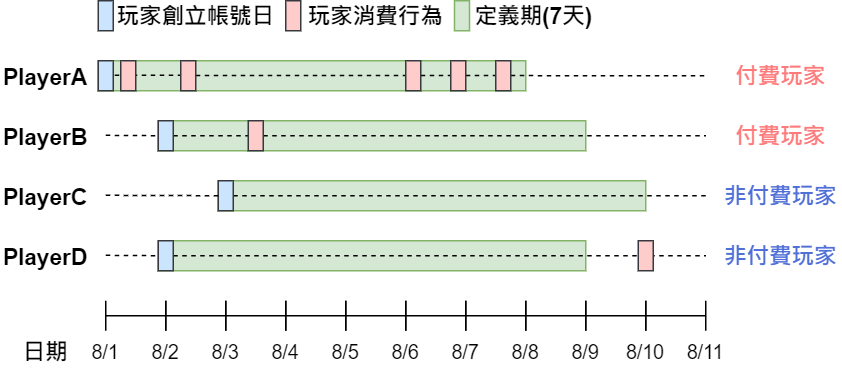

The diagram above was exported from draw.io. Its source (the exported page's mxGraphModel, read from the mxfile embedded in the PNG):
<mxGraphModel dx="1086" dy="806" grid="1" gridSize="10" guides="1" tooltips="1" connect="1" arrows="1" fold="1" page="1" pageScale="1" pageWidth="1169" pageHeight="827" math="0" shadow="0">
  <root>
    <mxCell id="0" />
    <mxCell id="1" parent="0" />
    <mxCell id="Y3i9O4whjMEF7-jthw0l-1" value="" style="shape=crossbar;whiteSpace=wrap;html=1;rounded=1;" parent="1" vertex="1">
      <mxGeometry x="280" y="390" width="40" height="20" as="geometry" />
    </mxCell>
    <mxCell id="Y3i9O4whjMEF7-jthw0l-2" value="" style="shape=crossbar;whiteSpace=wrap;html=1;rounded=1;" parent="1" vertex="1">
      <mxGeometry x="320" y="390" width="40" height="20" as="geometry" />
    </mxCell>
    <mxCell id="Y3i9O4whjMEF7-jthw0l-3" value="" style="shape=crossbar;whiteSpace=wrap;html=1;rounded=1;" parent="1" vertex="1">
      <mxGeometry x="360" y="390" width="40" height="20" as="geometry" />
    </mxCell>
    <mxCell id="Y3i9O4whjMEF7-jthw0l-4" value="" style="shape=crossbar;whiteSpace=wrap;html=1;rounded=1;" parent="1" vertex="1">
      <mxGeometry x="520" y="390" width="40" height="20" as="geometry" />
    </mxCell>
    <mxCell id="Y3i9O4whjMEF7-jthw0l-5" value="" style="shape=crossbar;whiteSpace=wrap;html=1;rounded=1;" parent="1" vertex="1">
      <mxGeometry x="480" y="390" width="40" height="20" as="geometry" />
    </mxCell>
    <mxCell id="Y3i9O4whjMEF7-jthw0l-6" value="" style="shape=crossbar;whiteSpace=wrap;html=1;rounded=1;" parent="1" vertex="1">
      <mxGeometry x="440" y="390" width="40" height="20" as="geometry" />
    </mxCell>
    <mxCell id="Y3i9O4whjMEF7-jthw0l-7" value="" style="shape=crossbar;whiteSpace=wrap;html=1;rounded=1;" parent="1" vertex="1">
      <mxGeometry x="400" y="390" width="40" height="20" as="geometry" />
    </mxCell>
    <mxCell id="Y3i9O4whjMEF7-jthw0l-8" value="" style="shape=crossbar;whiteSpace=wrap;html=1;rounded=1;" parent="1" vertex="1">
      <mxGeometry x="560" y="390" width="40" height="20" as="geometry" />
    </mxCell>
    <mxCell id="Y3i9O4whjMEF7-jthw0l-9" value="日期" style="text;html=1;strokeColor=none;fillColor=none;align=center;verticalAlign=middle;whiteSpace=wrap;rounded=0;fontStyle=1;fontSize=15;" parent="1" vertex="1">
      <mxGeometry x="220" y="414" width="40" height="20" as="geometry" />
    </mxCell>
    <mxCell id="Y3i9O4whjMEF7-jthw0l-10" value="8/1" style="text;html=1;strokeColor=none;fillColor=none;align=center;verticalAlign=middle;whiteSpace=wrap;rounded=0;fontStyle=0;fontSize=13;" parent="1" vertex="1">
      <mxGeometry x="260" y="414" width="40" height="20" as="geometry" />
    </mxCell>
    <mxCell id="Y3i9O4whjMEF7-jthw0l-11" value="8/2" style="text;html=1;strokeColor=none;fillColor=none;align=center;verticalAlign=middle;whiteSpace=wrap;rounded=0;fontStyle=0;fontSize=13;" parent="1" vertex="1">
      <mxGeometry x="300" y="414" width="40" height="20" as="geometry" />
    </mxCell>
    <mxCell id="Y3i9O4whjMEF7-jthw0l-12" value="8/3" style="text;html=1;strokeColor=none;fillColor=none;align=center;verticalAlign=middle;whiteSpace=wrap;rounded=0;fontStyle=0;fontSize=13;" parent="1" vertex="1">
      <mxGeometry x="340" y="414" width="40" height="20" as="geometry" />
    </mxCell>
    <mxCell id="Y3i9O4whjMEF7-jthw0l-13" value="8/4" style="text;html=1;strokeColor=none;fillColor=none;align=center;verticalAlign=middle;whiteSpace=wrap;rounded=0;fontStyle=0;fontSize=13;" parent="1" vertex="1">
      <mxGeometry x="380" y="414" width="40" height="20" as="geometry" />
    </mxCell>
    <mxCell id="Y3i9O4whjMEF7-jthw0l-14" value="8/5" style="text;html=1;strokeColor=none;fillColor=none;align=center;verticalAlign=middle;whiteSpace=wrap;rounded=0;fontStyle=0;fontSize=13;" parent="1" vertex="1">
      <mxGeometry x="420" y="414" width="40" height="20" as="geometry" />
    </mxCell>
    <mxCell id="Y3i9O4whjMEF7-jthw0l-15" value="8/6" style="text;html=1;strokeColor=none;fillColor=none;align=center;verticalAlign=middle;whiteSpace=wrap;rounded=0;fontStyle=0;fontSize=13;" parent="1" vertex="1">
      <mxGeometry x="460" y="414" width="40" height="20" as="geometry" />
    </mxCell>
    <mxCell id="Y3i9O4whjMEF7-jthw0l-16" value="8/7" style="text;html=1;strokeColor=none;fillColor=none;align=center;verticalAlign=middle;whiteSpace=wrap;rounded=0;fontStyle=0;fontSize=13;" parent="1" vertex="1">
      <mxGeometry x="500" y="414" width="40" height="20" as="geometry" />
    </mxCell>
    <mxCell id="Y3i9O4whjMEF7-jthw0l-17" value="8/8" style="text;html=1;strokeColor=none;fillColor=none;align=center;verticalAlign=middle;whiteSpace=wrap;rounded=0;fontStyle=0;fontSize=13;" parent="1" vertex="1">
      <mxGeometry x="540" y="414" width="40" height="20" as="geometry" />
    </mxCell>
    <mxCell id="Y3i9O4whjMEF7-jthw0l-18" value="8/9" style="text;html=1;strokeColor=none;fillColor=none;align=center;verticalAlign=middle;whiteSpace=wrap;rounded=0;fontStyle=0;fontSize=13;" parent="1" vertex="1">
      <mxGeometry x="580" y="414" width="40" height="20" as="geometry" />
    </mxCell>
    <mxCell id="Y3i9O4whjMEF7-jthw0l-19" value="" style="rounded=0;whiteSpace=wrap;html=1;fillColor=#d5e8d4;fontSize=15;strokeColor=#82b366;" parent="1" vertex="1">
      <mxGeometry x="315" y="350" width="285" height="20" as="geometry" />
    </mxCell>
    <mxCell id="Y3i9O4whjMEF7-jthw0l-20" value="" style="rounded=0;whiteSpace=wrap;html=1;fillColor=#d5e8d4;fontSize=15;strokeColor=#82b366;" parent="1" vertex="1">
      <mxGeometry x="355" y="310" width="285" height="20" as="geometry" />
    </mxCell>
    <mxCell id="Y3i9O4whjMEF7-jthw0l-21" value="" style="rounded=0;whiteSpace=wrap;html=1;fillColor=#d5e8d4;fontSize=15;strokeColor=#82b366;" parent="1" vertex="1">
      <mxGeometry x="315" y="270" width="285" height="20" as="geometry" />
    </mxCell>
    <mxCell id="Y3i9O4whjMEF7-jthw0l-22" value="" style="rounded=0;whiteSpace=wrap;html=1;fillColor=#d5e8d4;fontSize=15;strokeColor=#82b366;" parent="1" vertex="1">
      <mxGeometry x="275" y="230" width="285" height="20" as="geometry" />
    </mxCell>
    <mxCell id="Y3i9O4whjMEF7-jthw0l-23" value="" style="endArrow=none;dashed=1;html=1;" parent="1" edge="1">
      <mxGeometry width="50" height="50" relative="1" as="geometry">
        <mxPoint x="280" y="239.70999999999992" as="sourcePoint" />
        <mxPoint x="680" y="240" as="targetPoint" />
      </mxGeometry>
    </mxCell>
    <mxCell id="Y3i9O4whjMEF7-jthw0l-24" value="PlayerA" style="text;strokeColor=none;fillColor=none;align=center;verticalAlign=middle;rounded=0;fontStyle=1;fontSize=15;" parent="1" vertex="1">
      <mxGeometry x="210" y="230" width="60" height="20" as="geometry" />
    </mxCell>
    <mxCell id="Y3i9O4whjMEF7-jthw0l-25" value="PlayerC" style="text;strokeColor=none;fillColor=none;align=center;verticalAlign=middle;rounded=0;fontStyle=1;fontSize=15;" parent="1" vertex="1">
      <mxGeometry x="210" y="310" width="60" height="20" as="geometry" />
    </mxCell>
    <mxCell id="Y3i9O4whjMEF7-jthw0l-26" value="PlayerB" style="text;strokeColor=none;fillColor=none;align=center;verticalAlign=middle;rounded=0;fontStyle=1;fontSize=15;" parent="1" vertex="1">
      <mxGeometry x="210" y="270" width="60" height="20" as="geometry" />
    </mxCell>
    <mxCell id="Y3i9O4whjMEF7-jthw0l-27" value="" style="endArrow=none;dashed=1;html=1;" parent="1" source="Y3i9O4whjMEF7-jthw0l-36" edge="1">
      <mxGeometry width="50" height="50" relative="1" as="geometry">
        <mxPoint x="280" y="279.71000000000004" as="sourcePoint" />
        <mxPoint x="680" y="280" as="targetPoint" />
      </mxGeometry>
    </mxCell>
    <mxCell id="Y3i9O4whjMEF7-jthw0l-28" value="" style="endArrow=none;dashed=1;html=1;" parent="1" source="Y3i9O4whjMEF7-jthw0l-38" edge="1">
      <mxGeometry width="50" height="50" relative="1" as="geometry">
        <mxPoint x="280" y="319.71000000000004" as="sourcePoint" />
        <mxPoint x="680" y="320" as="targetPoint" />
      </mxGeometry>
    </mxCell>
    <mxCell id="Y3i9O4whjMEF7-jthw0l-29" value="付費玩家" style="text;html=1;strokeColor=none;fillColor=none;align=center;verticalAlign=middle;whiteSpace=wrap;rounded=0;fontStyle=1;fontSize=15;fontColor=#FE7B7C;" parent="1" vertex="1">
      <mxGeometry x="690" y="230" width="80" height="20" as="geometry" />
    </mxCell>
    <mxCell id="Y3i9O4whjMEF7-jthw0l-30" value="付費玩家" style="text;html=1;strokeColor=none;fillColor=none;align=center;verticalAlign=middle;whiteSpace=wrap;rounded=0;fontStyle=1;fontSize=15;fontColor=#FE7B7C;" parent="1" vertex="1">
      <mxGeometry x="690" y="270" width="80" height="20" as="geometry" />
    </mxCell>
    <mxCell id="Y3i9O4whjMEF7-jthw0l-31" value="非付費玩家" style="text;html=1;strokeColor=none;fillColor=none;align=center;verticalAlign=middle;whiteSpace=wrap;rounded=0;fontStyle=1;fontSize=15;fontColor=#5170D7;" parent="1" vertex="1">
      <mxGeometry x="690" y="310" width="80" height="20" as="geometry" />
    </mxCell>
    <mxCell id="Y3i9O4whjMEF7-jthw0l-32" value="PlayerD" style="text;strokeColor=none;fillColor=none;align=center;verticalAlign=middle;rounded=0;fontStyle=1;fontSize=15;" parent="1" vertex="1">
      <mxGeometry x="210" y="350" width="60" height="20" as="geometry" />
    </mxCell>
    <mxCell id="Y3i9O4whjMEF7-jthw0l-33" value="" style="endArrow=none;dashed=1;html=1;" parent="1" source="Y3i9O4whjMEF7-jthw0l-40" edge="1">
      <mxGeometry width="50" height="50" relative="1" as="geometry">
        <mxPoint x="280" y="359.71000000000004" as="sourcePoint" />
        <mxPoint x="680" y="360" as="targetPoint" />
      </mxGeometry>
    </mxCell>
    <mxCell id="Y3i9O4whjMEF7-jthw0l-34" value="非付費玩家" style="text;html=1;strokeColor=none;fillColor=none;align=center;verticalAlign=middle;whiteSpace=wrap;rounded=0;fontStyle=1;fontSize=15;fontColor=#5170D7;" parent="1" vertex="1">
      <mxGeometry x="690" y="350" width="80" height="20" as="geometry" />
    </mxCell>
    <mxCell id="Y3i9O4whjMEF7-jthw0l-35" value="" style="rounded=0;whiteSpace=wrap;html=1;fontSize=15;fillColor=#cce5ff;strokeColor=#36393d;" parent="1" vertex="1">
      <mxGeometry x="275" y="230" width="10" height="20" as="geometry" />
    </mxCell>
    <mxCell id="Y3i9O4whjMEF7-jthw0l-36" value="" style="rounded=0;whiteSpace=wrap;html=1;fontSize=15;fillColor=#cce5ff;strokeColor=#36393d;" parent="1" vertex="1">
      <mxGeometry x="315" y="270" width="10" height="20" as="geometry" />
    </mxCell>
    <mxCell id="Y3i9O4whjMEF7-jthw0l-37" value="" style="endArrow=none;dashed=1;html=1;" parent="1" target="Y3i9O4whjMEF7-jthw0l-36" edge="1">
      <mxGeometry width="50" height="50" relative="1" as="geometry">
        <mxPoint x="280" y="279.7099999999999" as="sourcePoint" />
        <mxPoint x="600" y="280" as="targetPoint" />
      </mxGeometry>
    </mxCell>
    <mxCell id="Y3i9O4whjMEF7-jthw0l-38" value="" style="rounded=0;whiteSpace=wrap;html=1;fontSize=15;fillColor=#cce5ff;strokeColor=#36393d;" parent="1" vertex="1">
      <mxGeometry x="355" y="310" width="10" height="20" as="geometry" />
    </mxCell>
    <mxCell id="Y3i9O4whjMEF7-jthw0l-39" value="" style="endArrow=none;dashed=1;html=1;" parent="1" target="Y3i9O4whjMEF7-jthw0l-38" edge="1">
      <mxGeometry width="50" height="50" relative="1" as="geometry">
        <mxPoint x="280" y="319.7099999999999" as="sourcePoint" />
        <mxPoint x="600" y="320" as="targetPoint" />
      </mxGeometry>
    </mxCell>
    <mxCell id="Y3i9O4whjMEF7-jthw0l-40" value="" style="rounded=0;whiteSpace=wrap;html=1;fontSize=15;fillColor=#cce5ff;strokeColor=#36393d;" parent="1" vertex="1">
      <mxGeometry x="315" y="350" width="10" height="20" as="geometry" />
    </mxCell>
    <mxCell id="Y3i9O4whjMEF7-jthw0l-41" value="" style="endArrow=none;dashed=1;html=1;" parent="1" target="Y3i9O4whjMEF7-jthw0l-40" edge="1">
      <mxGeometry width="50" height="50" relative="1" as="geometry">
        <mxPoint x="280" y="359.7099999999999" as="sourcePoint" />
        <mxPoint x="600" y="360" as="targetPoint" />
      </mxGeometry>
    </mxCell>
    <mxCell id="Y3i9O4whjMEF7-jthw0l-42" value="" style="rounded=0;whiteSpace=wrap;html=1;fontSize=15;fillColor=#ffcccc;strokeColor=#36393d;" parent="1" vertex="1">
      <mxGeometry x="290" y="230" width="10" height="20" as="geometry" />
    </mxCell>
    <mxCell id="Y3i9O4whjMEF7-jthw0l-43" value="" style="rounded=0;whiteSpace=wrap;html=1;fontSize=15;fillColor=#ffcccc;strokeColor=#36393d;" parent="1" vertex="1">
      <mxGeometry x="330" y="230" width="10" height="20" as="geometry" />
    </mxCell>
    <mxCell id="Y3i9O4whjMEF7-jthw0l-48" value="" style="rounded=0;whiteSpace=wrap;html=1;fontSize=15;fillColor=#ffcccc;strokeColor=#36393d;" parent="1" vertex="1">
      <mxGeometry x="480" y="230" width="10" height="20" as="geometry" />
    </mxCell>
    <mxCell id="Y3i9O4whjMEF7-jthw0l-49" value="" style="rounded=0;whiteSpace=wrap;html=1;fontSize=15;fillColor=#ffcccc;strokeColor=#36393d;" parent="1" vertex="1">
      <mxGeometry x="510" y="230" width="10" height="20" as="geometry" />
    </mxCell>
    <mxCell id="Y3i9O4whjMEF7-jthw0l-50" value="" style="rounded=0;whiteSpace=wrap;html=1;fontSize=15;fillColor=#ffcccc;strokeColor=#36393d;" parent="1" vertex="1">
      <mxGeometry x="540" y="230" width="10" height="20" as="geometry" />
    </mxCell>
    <mxCell id="Y3i9O4whjMEF7-jthw0l-51" value="" style="rounded=0;whiteSpace=wrap;html=1;fontSize=15;fillColor=#ffcccc;strokeColor=#36393d;" parent="1" vertex="1">
      <mxGeometry x="375" y="270" width="10" height="20" as="geometry" />
    </mxCell>
    <mxCell id="Y3i9O4whjMEF7-jthw0l-52" value="" style="rounded=0;whiteSpace=wrap;html=1;fontSize=15;fillColor=#ffcccc;strokeColor=#36393d;" parent="1" vertex="1">
      <mxGeometry x="635" y="350" width="10" height="20" as="geometry" />
    </mxCell>
    <mxCell id="Y3i9O4whjMEF7-jthw0l-53" value="" style="rounded=0;whiteSpace=wrap;html=1;fontSize=15;fillColor=#cce5ff;strokeColor=#36393d;" parent="1" vertex="1">
      <mxGeometry x="275" y="190" width="10" height="20" as="geometry" />
    </mxCell>
    <mxCell id="Y3i9O4whjMEF7-jthw0l-54" value="玩家創立帳號日" style="text;html=1;strokeColor=none;fillColor=none;align=center;verticalAlign=middle;whiteSpace=wrap;rounded=0;fontStyle=1;fontSize=15;" parent="1" vertex="1">
      <mxGeometry x="285" y="190" width="110" height="20" as="geometry" />
    </mxCell>
    <mxCell id="Y3i9O4whjMEF7-jthw0l-55" value="" style="rounded=0;whiteSpace=wrap;html=1;fontSize=15;fillColor=#ffcccc;strokeColor=#36393d;" parent="1" vertex="1">
      <mxGeometry x="400" y="190" width="10" height="20" as="geometry" />
    </mxCell>
    <mxCell id="Y3i9O4whjMEF7-jthw0l-56" value="玩家消費行為" style="text;html=1;strokeColor=none;fillColor=none;align=center;verticalAlign=middle;whiteSpace=wrap;rounded=0;fontStyle=1;fontSize=15;" parent="1" vertex="1">
      <mxGeometry x="410" y="190" width="100" height="20" as="geometry" />
    </mxCell>
    <mxCell id="Y3i9O4whjMEF7-jthw0l-57" value="" style="rounded=0;whiteSpace=wrap;html=1;fillColor=#d5e8d4;fontSize=15;strokeColor=#82b366;" parent="1" vertex="1">
      <mxGeometry x="512.5" y="190" width="10" height="20" as="geometry" />
    </mxCell>
    <mxCell id="Y3i9O4whjMEF7-jthw0l-58" value="定義期(7天)" style="text;html=1;strokeColor=none;fillColor=none;align=center;verticalAlign=middle;whiteSpace=wrap;rounded=0;fontStyle=1;fontSize=15;" parent="1" vertex="1">
      <mxGeometry x="522.5" y="190" width="85" height="20" as="geometry" />
    </mxCell>
    <mxCell id="Y3i9O4whjMEF7-jthw0l-59" value="" style="shape=crossbar;whiteSpace=wrap;html=1;rounded=1;" parent="1" vertex="1">
      <mxGeometry x="600" y="390" width="40" height="20" as="geometry" />
    </mxCell>
    <mxCell id="Y3i9O4whjMEF7-jthw0l-60" value="" style="shape=crossbar;whiteSpace=wrap;html=1;rounded=1;" parent="1" vertex="1">
      <mxGeometry x="640" y="390" width="40" height="20" as="geometry" />
    </mxCell>
    <mxCell id="Y3i9O4whjMEF7-jthw0l-61" value="8/10" style="text;html=1;strokeColor=none;fillColor=none;align=center;verticalAlign=middle;whiteSpace=wrap;rounded=0;fontStyle=0;fontSize=13;" parent="1" vertex="1">
      <mxGeometry x="620" y="414" width="40" height="20" as="geometry" />
    </mxCell>
    <mxCell id="Y3i9O4whjMEF7-jthw0l-62" value="8/11" style="text;html=1;strokeColor=none;fillColor=none;align=center;verticalAlign=middle;whiteSpace=wrap;rounded=0;fontStyle=0;fontSize=13;" parent="1" vertex="1">
      <mxGeometry x="660" y="414" width="40" height="20" as="geometry" />
    </mxCell>
  </root>
</mxGraphModel>